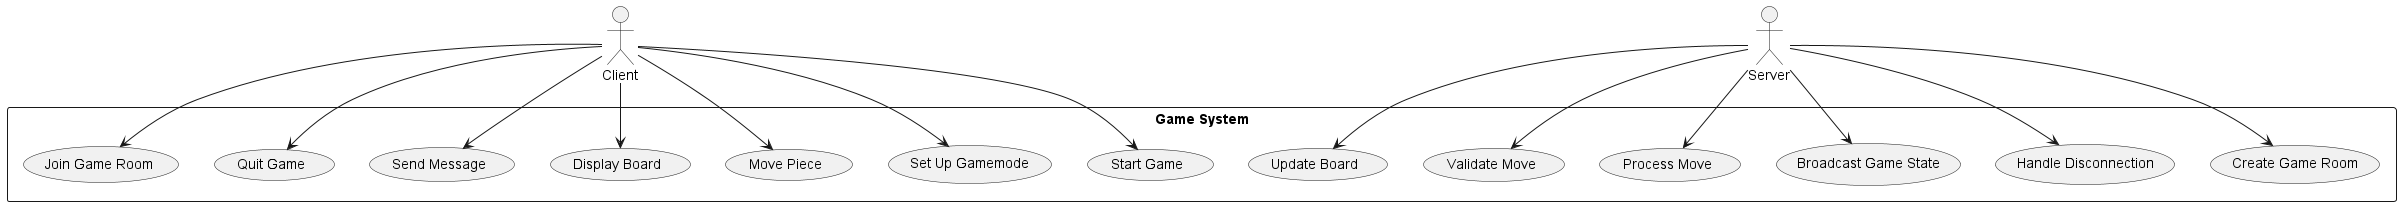

The diagram above was rendered by PlantUML. Its source (embedded in the PNG):
@startuml

actor Client
actor Server

rectangle "Game System" {
    usecase "Start Game" as UC1
    usecase "Set Up Gamemode" as UC2
    usecase "Move Piece" as UC3
    usecase "Display Board" as UC4
    usecase "Send Message" as UC5
    usecase "Quit Game" as UC6
    usecase "Handle Disconnection" as UC7
    usecase "Broadcast Game State" as UC8
    usecase "Process Move" as UC9
    usecase "Validate Move" as UC10
    usecase "Update Board" as UC11
    usecase "Join Game Room" as UC12
    usecase "Create Game Room" as UC13
}

Client --> UC1
Client --> UC2
Client --> UC3
Client --> UC4
Client --> UC5
Client --> UC6
Client --> UC12

Server --> UC7
Server --> UC8
Server --> UC9
Server --> UC10
Server --> UC11
Server --> UC13

@enduml